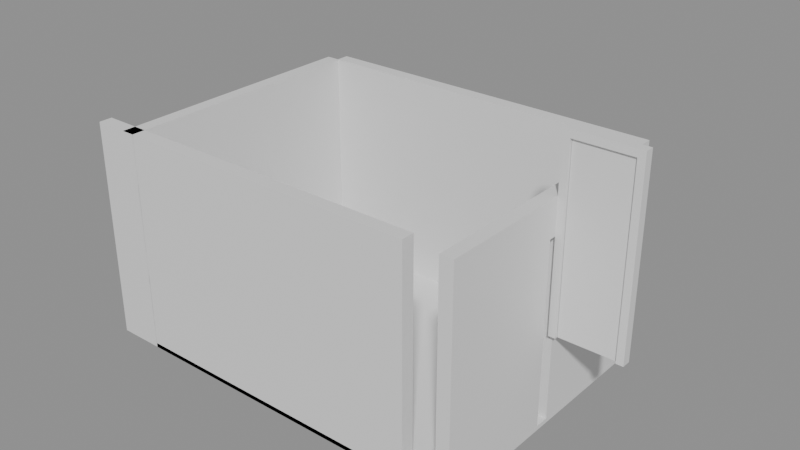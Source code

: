 # Source: e1339_after.blend  (saved by Blender 5.2.44; exported with 4.5.12 LTS)
import bpy
from mathutils import Matrix  # noqa: F401  (used for matrix-valued properties, if any)

bpy.ops.wm.read_factory_settings(use_empty=True)
scene = bpy.context.scene
scene.name = 'Scene'

# ---- materials (node trees are filled in below, after node groups)
mat_estuco = bpy.data.materials.new('Estuco')
mat_parquet = bpy.data.materials.new('Parquet')
mat_marco_aluminio = bpy.data.materials.new('Marco_Aluminio')
mat_madera_roble = bpy.data.materials.new('Madera_Roble')

# ---- material node trees
mat_estuco.use_nodes = True; mat_estuco.node_tree.nodes.clear()
_N = mat_estuco.node_tree.nodes; _L = mat_estuco.node_tree.links
n0 = _N.new('ShaderNodeBsdfPrincipled'); n0.name = 'Principled BSDF'; n0.location = (-200, 100)
n0.inputs[3].default_value = 1.45
n0.inputs[10].default_value = 0.005
n1 = _N.new('ShaderNodeOutputMaterial'); n1.name = 'Material Output'; n1.location = (200, 100)
_L.new(n0.outputs[0], n1.inputs[0])
n1.is_active_output = True
mat_parquet.use_nodes = True; mat_parquet.node_tree.nodes.clear()
_N = mat_parquet.node_tree.nodes; _L = mat_parquet.node_tree.links
n0 = _N.new('ShaderNodeBsdfPrincipled'); n0.name = 'Principled BSDF'; n0.location = (-200, 100)
n0.inputs[3].default_value = 1.45
n0.inputs[10].default_value = 0.005
n1 = _N.new('ShaderNodeOutputMaterial'); n1.name = 'Material Output'; n1.location = (200, 100)
_L.new(n0.outputs[0], n1.inputs[0])
n1.is_active_output = True
mat_marco_aluminio.use_nodes = True; mat_marco_aluminio.node_tree.nodes.clear()
_N = mat_marco_aluminio.node_tree.nodes; _L = mat_marco_aluminio.node_tree.links
n0 = _N.new('ShaderNodeBsdfPrincipled'); n0.name = 'Principled BSDF'; n0.location = (-200, 100)
n0.inputs[3].default_value = 1.45
n0.inputs[10].default_value = 0.005
n1 = _N.new('ShaderNodeOutputMaterial'); n1.name = 'Material Output'; n1.location = (200, 100)
_L.new(n0.outputs[0], n1.inputs[0])
n1.is_active_output = True
mat_madera_roble.use_nodes = True; mat_madera_roble.node_tree.nodes.clear()
_N = mat_madera_roble.node_tree.nodes; _L = mat_madera_roble.node_tree.links
n0 = _N.new('ShaderNodeBsdfPrincipled'); n0.name = 'Principled BSDF'; n0.location = (-200, 100)
n0.inputs[3].default_value = 1.45
n0.inputs[10].default_value = 0.005
n1 = _N.new('ShaderNodeOutputMaterial'); n1.name = 'Material Output'; n1.location = (200, 100)
_L.new(n0.outputs[0], n1.inputs[0])
n1.is_active_output = True

# ---- meshes
me_muro_sur_cuerpo_mesh = bpy.data.meshes.new('Muro_Sur_Cuerpo_mesh')
me_muro_sur_cuerpo_mesh.from_pydata([(0.0, 0.0, 0.0), (4.0, 0.0, 0.0), (4.0, 0.15, 0.0), (0.0, 0.15, 0.0), (0.0, 0.0, 2.5), (4.0, 0.0, 2.5), (4.0, 0.15, 2.5), (0.0, 0.15, 2.5)], [], [(0, 1, 2, 3), (4, 5, 6, 7), (0, 1, 5, 4), (1, 2, 6, 5), (2, 3, 7, 6), (3, 0, 4, 7)])
me_muro_sur_cuerpo_mesh.materials.append(mat_estuco)
me_muro_sur_cuerpo_mesh.update()
me_muro_norte_cuerpo_mesh = bpy.data.meshes.new('Muro_Norte_Cuerpo_mesh')
me_muro_norte_cuerpo_mesh.from_pydata([(0.0, 0.0, 0.0), (4.0, 0.0, 0.0), (4.0, 0.15, 0.0), (0.0, 0.15, 0.0), (0.0, 0.0, 2.5), (4.0, 0.0, 2.5), (4.0, 0.15, 2.5), (0.0, 0.15, 2.5)], [], [(0, 1, 2, 3), (4, 5, 6, 7), (0, 1, 5, 4), (1, 2, 6, 5), (2, 3, 7, 6), (3, 0, 4, 7)])
me_muro_norte_cuerpo_mesh.materials.append(mat_estuco)
me_muro_norte_cuerpo_mesh.update()
me_muro_oeste_cuerpo_mesh = bpy.data.meshes.new('Muro_Oeste_Cuerpo_mesh')
me_muro_oeste_cuerpo_mesh.from_pydata([(0.0, 0.0, 0.0), (3.0, 0.0, 0.0), (3.0, 0.15, 0.0), (0.0, 0.15, 0.0), (0.0, 0.0, 2.5), (3.0, 0.0, 2.5), (3.0, 0.15, 2.5), (0.0, 0.15, 2.5)], [], [(0, 1, 2, 3), (4, 5, 6, 7), (0, 1, 5, 4), (1, 2, 6, 5), (2, 3, 7, 6), (3, 0, 4, 7)])
me_muro_oeste_cuerpo_mesh.materials.append(mat_estuco)
me_muro_oeste_cuerpo_mesh.update()
me_muro_este_cuerpo_mesh = bpy.data.meshes.new('Muro_Este_Cuerpo_mesh')
me_muro_este_cuerpo_mesh.from_pydata([(0.0, 0.0, 0.0), (3.0, 0.0, 0.0), (3.0, 0.15, 0.0), (0.0, 0.15, 0.0), (0.0, 0.0, 2.5), (3.0, 0.0, 2.5), (3.0, 0.15, 2.5), (0.0, 0.15, 2.5), (1.5, 0.0, 0.0), (1.421, 0.0, 0.0), (1.579, 0.0, 0.0), (1.421, 0.0, 2.1), (1.579, 0.0, 2.1), (1.421, 0.15, 0.0), (1.579, 0.15, 0.0), (1.421, 0.15, 2.1), (1.579, 0.15, 2.1), (1.421, 0.07106, 0.0), (1.485, 0.07427, 0.0)], [], [(17, 13, 3, 0, 9), (10, 1, 2, 14), (4, 5, 6, 7), (10, 1, 5, 4, 0, 9, 11, 12), (1, 2, 6, 5), (13, 3, 7, 6, 2, 14, 16, 15), (3, 0, 4, 7), (13, 14, 10, 8, 18, 17), (17, 18, 8, 9), (12, 11, 15, 16), (15, 11, 9, 17, 13), (10, 12, 16, 14)])
me_muro_este_cuerpo_mesh.materials.append(mat_estuco)
me_muro_este_cuerpo_mesh.materials.append(None)
me_muro_este_cuerpo_mesh.update()
me_piso_oficina_mesh = bpy.data.meshes.new('Piso_Oficina_mesh')
me_piso_oficina_mesh.from_pydata([(0.0, 0.0, 0.0), (4.0, 0.0, 0.0), (4.0, 3.0, 0.0), (0.0, 3.0, 0.0), (0.0, 0.0, 0.05), (4.0, 0.0, 0.05), (4.0, 3.0, 0.05), (0.0, 3.0, 0.05)], [], [(0, 3, 2, 1), (4, 5, 6, 7), (1, 2, 6, 5), (3, 0, 4, 7), (2, 3, 7, 6), (0, 1, 5, 4)])
me_piso_oficina_mesh.materials.append(mat_parquet)
me_piso_oficina_mesh.update()
me_puerta_acceso_jamba_izq_mesh = bpy.data.meshes.new('Puerta_Acceso_Jamba_Izq_mesh')
me_puerta_acceso_jamba_izq_mesh.from_pydata([(0.0, 0.0, 0.0), (0.08, 0.0, 0.0), (0.08, 0.1, 0.0), (0.0, 0.1, 0.0), (0.0, 0.0, 2.1), (0.08, 0.0, 2.1), (0.08, 0.1, 2.1), (0.0, 0.1, 2.1)], [], [(0, 1, 2, 3), (4, 5, 6, 7), (0, 1, 5, 4), (1, 2, 6, 5), (2, 3, 7, 6), (3, 0, 4, 7)])
me_puerta_acceso_jamba_izq_mesh.materials.append(mat_marco_aluminio)
me_puerta_acceso_jamba_izq_mesh.update()
me_puerta_acceso_jamba_der_mesh = bpy.data.meshes.new('Puerta_Acceso_Jamba_Der_mesh')
me_puerta_acceso_jamba_der_mesh.from_pydata([(0.0, 0.0, 0.0), (0.08, 0.0, 0.0), (0.08, 0.1, 0.0), (0.0, 0.1, 0.0), (0.0, 0.0, 2.1), (0.08, 0.0, 2.1), (0.08, 0.1, 2.1), (0.0, 0.1, 2.1)], [], [(0, 1, 2, 3), (4, 5, 6, 7), (0, 1, 5, 4), (1, 2, 6, 5), (2, 3, 7, 6), (3, 0, 4, 7)])
me_puerta_acceso_jamba_der_mesh.materials.append(mat_marco_aluminio)
me_puerta_acceso_jamba_der_mesh.update()
me_puerta_acceso_dintel_mesh = bpy.data.meshes.new('Puerta_Acceso_Dintel_mesh')
me_puerta_acceso_dintel_mesh.from_pydata([(0.0, 0.0, 0.0), (0.64, 0.0, 0.0), (0.64, 0.1, 0.0), (0.0, 0.1, 0.0), (0.0, 0.0, 0.08), (0.64, 0.0, 0.08), (0.64, 0.1, 0.08), (0.0, 0.1, 0.08)], [], [(0, 1, 2, 3), (4, 5, 6, 7), (0, 1, 5, 4), (1, 2, 6, 5), (2, 3, 7, 6), (3, 0, 4, 7)])
me_puerta_acceso_dintel_mesh.materials.append(mat_marco_aluminio)
me_puerta_acceso_dintel_mesh.update()
me_puerta_acceso_panel_mesh = bpy.data.meshes.new('Puerta_Acceso_Panel_mesh')
me_puerta_acceso_panel_mesh.from_pydata([(0.0, 0.0, 0.0), (0.63, 0.0, 0.0), (0.63, 0.04, 0.0), (0.0, 0.04, 0.0), (0.0, 0.0, 2.01), (0.63, 0.0, 2.01), (0.63, 0.04, 2.01), (0.0, 0.04, 2.01)], [], [(0, 1, 2, 3), (4, 5, 6, 7), (0, 1, 5, 4), (1, 2, 6, 5), (2, 3, 7, 6), (3, 0, 4, 7)])
me_puerta_acceso_panel_mesh.materials.append(mat_madera_roble)
me_puerta_acceso_panel_mesh.update()

# ---- objects
ob_muro_sur = bpy.data.objects.new('Muro_Sur', None)
ob_muro_sur_cuerpo = bpy.data.objects.new('Muro_Sur_Cuerpo', me_muro_sur_cuerpo_mesh)
ob_muro_norte = bpy.data.objects.new('Muro_Norte', None)
ob_muro_norte_cuerpo = bpy.data.objects.new('Muro_Norte_Cuerpo', me_muro_norte_cuerpo_mesh)
ob_muro_oeste = bpy.data.objects.new('Muro_Oeste', None)
ob_muro_oeste_cuerpo = bpy.data.objects.new('Muro_Oeste_Cuerpo', me_muro_oeste_cuerpo_mesh)
ob_muro_este = bpy.data.objects.new('Muro_Este', None)
ob_muro_este_cuerpo = bpy.data.objects.new('Muro_Este_Cuerpo', me_muro_este_cuerpo_mesh)
ob_piso_oficina_solido = bpy.data.objects.new('Piso_Oficina_Solido', me_piso_oficina_mesh)
ob_piso_oficina = bpy.data.objects.new('Piso_Oficina', None)
ob_puerta_acceso = bpy.data.objects.new('Puerta_Acceso', None)
ob_puerta_acceso_jamba_izq = bpy.data.objects.new('Puerta_Acceso_Jamba_Izq', me_puerta_acceso_jamba_izq_mesh)
ob_puerta_acceso_jamba_der = bpy.data.objects.new('Puerta_Acceso_Jamba_Der', me_puerta_acceso_jamba_der_mesh)
ob_puerta_acceso_dintel = bpy.data.objects.new('Puerta_Acceso_Dintel', me_puerta_acceso_dintel_mesh)
ob_puerta_acceso_panel = bpy.data.objects.new('Puerta_Acceso_Panel', me_puerta_acceso_panel_mesh)

# ---- transforms, parenting, visibility, modifiers, constraints
ob_muro_sur.location = (-0.53, 0.0, 0.0)
ob_muro_sur.empty_display_type = 'ARROWS'
ob_muro_sur_cuerpo.parent = ob_muro_sur
ob_muro_sur_cuerpo.location = (0.0, 0.0, 0.0)
ob_muro_norte.location = (0.0, 3.0, 0.0)
ob_muro_norte.empty_display_type = 'ARROWS'
ob_muro_norte_cuerpo.parent = ob_muro_norte
ob_muro_norte_cuerpo.location = (0.0, 0.0, 0.0)
ob_muro_oeste.location = (0.0, 0.0, 0.0)
ob_muro_oeste.rotation_euler = (0.0, 0.0, 1.571)
ob_muro_oeste.empty_display_type = 'ARROWS'
ob_muro_oeste_cuerpo.parent = ob_muro_oeste
ob_muro_oeste_cuerpo.location = (0.0, 0.0, 0.0)
ob_muro_este.location = (4.0, 0.0, 0.0)
ob_muro_este.rotation_euler = (0.0, 0.0, 1.571)
ob_muro_este.empty_display_type = 'ARROWS'
ob_muro_este_cuerpo.parent = ob_muro_este
ob_muro_este_cuerpo.location = (0.0, 0.0, 0.0)
ob_piso_oficina_solido.parent = ob_piso_oficina
ob_piso_oficina_solido.location = (0.0, 0.0, 0.0)
ob_piso_oficina.location = (0.0, 0.0, 0.0)
ob_piso_oficina.empty_display_type = 'ARROWS'
ob_puerta_acceso.location = (4.0, 1.5, 1.05)
ob_puerta_acceso.empty_display_type = 'ARROWS'
ob_puerta_acceso_jamba_izq.parent = ob_puerta_acceso
ob_puerta_acceso_jamba_izq.location = (0.0, 0.0, 0.0)
ob_puerta_acceso_jamba_der.parent = ob_puerta_acceso
ob_puerta_acceso_jamba_der.location = (0.72, 0.0, 0.0)
ob_puerta_acceso_dintel.parent = ob_puerta_acceso
ob_puerta_acceso_dintel.location = (0.08, 0.0, 2.02)
ob_puerta_acceso_panel.parent = ob_puerta_acceso
ob_puerta_acceso_panel.location = (0.085, 0.03, 0.005)

# ---- collection membership
scene.collection.objects.link(ob_muro_sur)
scene.collection.objects.link(ob_muro_sur_cuerpo)
scene.collection.objects.link(ob_muro_norte)
scene.collection.objects.link(ob_muro_norte_cuerpo)
scene.collection.objects.link(ob_muro_oeste)
scene.collection.objects.link(ob_muro_oeste_cuerpo)
scene.collection.objects.link(ob_muro_este)
scene.collection.objects.link(ob_muro_este_cuerpo)
scene.collection.objects.link(ob_piso_oficina_solido)
scene.collection.objects.link(ob_piso_oficina)
scene.collection.objects.link(ob_puerta_acceso)
scene.collection.objects.link(ob_puerta_acceso_jamba_izq)
scene.collection.objects.link(ob_puerta_acceso_jamba_der)
scene.collection.objects.link(ob_puerta_acceso_dintel)
scene.collection.objects.link(ob_puerta_acceso_panel)

# ---- scene / render settings (as saved in the file)
scene.frame_start = 1; scene.frame_end = 250; scene.frame_set(1)
scene.render.engine = 'BLENDER_EEVEE_NEXT'
scene.render.bake_bias = 0.0
scene.render.bake_samples = 0
scene.render.compositor_device = 'GPU'
scene.eevee.use_volume_custom_range = False
scene.eevee.fast_gi_thickness_near = 0.1
scene.eevee.fast_gi_thickness_far = 0.0
scene.eevee.ray_tracing_options.screen_trace_thickness = 0.1
bpy.context.view_layer.update()

# ---- added for rendering (the .blend has no active camera and no usable light): camera, sun + grey world if the file has none
cam_auto = bpy.data.cameras.new('AutoCamera')
cam_auto.lens = 50.0
cam_auto.sensor_width = 36.0
cam_auto.clip_end = 1000.0
ob_auto_camera = bpy.data.objects.new('AutoCamera', cam_auto)
scene.collection.objects.link(ob_auto_camera)
ob_auto_camera.location = (8.56208, -6.13749, 6.71666)
ob_auto_camera.rotation_euler = (1.09748, -7.21219e-08, 0.694738)
scene.camera = ob_auto_camera
light_auto_sun = bpy.data.lights.new('AutoSun', 'SUN')
light_auto_sun.energy = 3.0
light_auto_sun.angle = 0.0523599
ob_auto_sun = bpy.data.objects.new('AutoSun', light_auto_sun)
scene.collection.objects.link(ob_auto_sun)
ob_auto_sun.rotation_euler = (0.872665, 0.174533, 0.523599)
if scene.world is None:
    world_auto = bpy.data.worlds.new('AutoWorld')
    world_auto.color = (0.3, 0.3, 0.3)
    scene.world = world_auto
bpy.context.view_layer.update()
